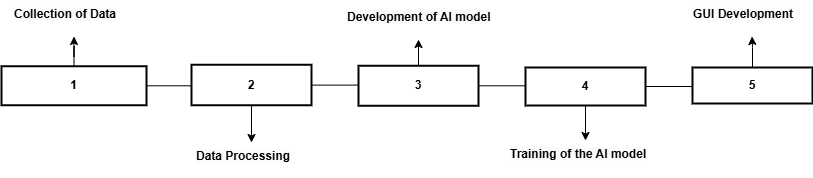

The diagram above was exported from draw.io. Its source (the exported page's mxGraphModel, read from the mxfile embedded in the PNG):
<mxGraphModel dx="1909" dy="1717" grid="0" gridSize="10" guides="1" tooltips="1" connect="0" arrows="1" fold="1" page="1" pageScale="1" pageWidth="850" pageHeight="1100" background="none" math="0" shadow="0">
  <root>
    <mxCell id="0" />
    <mxCell id="1" parent="0" />
    <mxCell id="MT8Ui3xs3ZrqXVegWzyC-62" value="" style="edgeStyle=orthogonalEdgeStyle;rounded=0;orthogonalLoop=1;jettySize=auto;html=1;fontStyle=1" edge="1" parent="1" source="MT8Ui3xs3ZrqXVegWzyC-42" target="MT8Ui3xs3ZrqXVegWzyC-55">
      <mxGeometry relative="1" as="geometry" />
    </mxCell>
    <mxCell id="MT8Ui3xs3ZrqXVegWzyC-61" value="" style="edgeStyle=orthogonalEdgeStyle;rounded=0;orthogonalLoop=1;jettySize=auto;html=1;" edge="1" parent="1" source="MT8Ui3xs3ZrqXVegWzyC-45" target="MT8Ui3xs3ZrqXVegWzyC-56">
      <mxGeometry relative="1" as="geometry" />
    </mxCell>
    <mxCell id="MT8Ui3xs3ZrqXVegWzyC-63" value="" style="edgeStyle=orthogonalEdgeStyle;rounded=0;orthogonalLoop=1;jettySize=auto;html=1;" edge="1" parent="1" source="MT8Ui3xs3ZrqXVegWzyC-47" target="MT8Ui3xs3ZrqXVegWzyC-57">
      <mxGeometry relative="1" as="geometry" />
    </mxCell>
    <mxCell id="MT8Ui3xs3ZrqXVegWzyC-64" value="" style="edgeStyle=orthogonalEdgeStyle;rounded=0;orthogonalLoop=1;jettySize=auto;html=1;" edge="1" parent="1" source="MT8Ui3xs3ZrqXVegWzyC-49" target="MT8Ui3xs3ZrqXVegWzyC-58">
      <mxGeometry relative="1" as="geometry" />
    </mxCell>
    <mxCell id="MT8Ui3xs3ZrqXVegWzyC-65" value="" style="edgeStyle=orthogonalEdgeStyle;rounded=0;orthogonalLoop=1;jettySize=auto;html=1;" edge="1" parent="1" source="MT8Ui3xs3ZrqXVegWzyC-53" target="MT8Ui3xs3ZrqXVegWzyC-59">
      <mxGeometry relative="1" as="geometry" />
    </mxCell>
    <mxCell id="MT8Ui3xs3ZrqXVegWzyC-55" value="&lt;span style=&quot;color: rgb(0, 0, 0); font-family: Helvetica; font-size: 12px; font-style: normal; font-variant-ligatures: normal; font-variant-caps: normal; letter-spacing: normal; orphans: 2; text-align: center; text-indent: 0px; text-transform: none; widows: 2; word-spacing: 0px; -webkit-text-stroke-width: 0px; white-space: normal; background-color: rgb(251, 251, 251); text-decoration-thickness: initial; text-decoration-style: initial; text-decoration-color: initial; float: none; display: inline !important;&quot;&gt;&lt;b&gt;Collection of Data&lt;/b&gt;&lt;/span&gt;" style="text;whiteSpace=wrap;html=1;" vertex="1" parent="1">
      <mxGeometry x="-821" y="-336" width="123" height="36" as="geometry" />
    </mxCell>
    <mxCell id="MT8Ui3xs3ZrqXVegWzyC-56" value="&lt;span style=&quot;color: rgb(0, 0, 0); font-family: Helvetica; font-size: 12px; font-style: normal; font-variant-ligatures: normal; font-variant-caps: normal; letter-spacing: normal; orphans: 2; text-align: center; text-indent: 0px; text-transform: none; widows: 2; word-spacing: 0px; -webkit-text-stroke-width: 0px; white-space: normal; background-color: rgb(251, 251, 251); text-decoration-thickness: initial; text-decoration-style: initial; text-decoration-color: initial; float: none; display: inline !important;&quot;&gt;&lt;b&gt;Data Processing&lt;/b&gt;&lt;/span&gt;" style="text;whiteSpace=wrap;html=1;" vertex="1" parent="1">
      <mxGeometry x="-639.5" y="-194" width="115" height="36" as="geometry" />
    </mxCell>
    <mxCell id="MT8Ui3xs3ZrqXVegWzyC-57" value="&lt;span style=&quot;color: rgb(0, 0, 0); font-family: Helvetica; font-size: 12px; font-style: normal; font-variant-ligatures: normal; font-variant-caps: normal; letter-spacing: normal; orphans: 2; text-align: center; text-indent: 0px; text-transform: none; widows: 2; word-spacing: 0px; -webkit-text-stroke-width: 0px; white-space: normal; background-color: rgb(251, 251, 251); text-decoration-thickness: initial; text-decoration-style: initial; text-decoration-color: initial; float: none; display: inline !important;&quot;&gt;&lt;b&gt;Development of AI model&lt;/b&gt;&lt;/span&gt;" style="text;whiteSpace=wrap;html=1;" vertex="1" parent="1">
      <mxGeometry x="-488.5" y="-333" width="147" height="36" as="geometry" />
    </mxCell>
    <mxCell id="MT8Ui3xs3ZrqXVegWzyC-58" value="&lt;span style=&quot;color: rgb(0, 0, 0); font-family: Helvetica; font-size: 12px; font-style: normal; font-variant-ligatures: normal; font-variant-caps: normal; letter-spacing: normal; orphans: 2; text-align: center; text-indent: 0px; text-transform: none; widows: 2; word-spacing: 0px; -webkit-text-stroke-width: 0px; white-space: normal; background-color: rgb(251, 251, 251); text-decoration-thickness: initial; text-decoration-style: initial; text-decoration-color: initial; float: none; display: inline !important;&quot;&gt;&lt;b&gt;Training of the AI model&lt;/b&gt;&lt;/span&gt;" style="text;whiteSpace=wrap;html=1;" vertex="1" parent="1">
      <mxGeometry x="-325" y="-196" width="154" height="36" as="geometry" />
    </mxCell>
    <mxCell id="MT8Ui3xs3ZrqXVegWzyC-59" value="&lt;span style=&quot;color: rgb(0, 0, 0); font-family: Helvetica; font-size: 12px; font-style: normal; font-variant-ligatures: normal; font-variant-caps: normal; letter-spacing: normal; orphans: 2; text-align: center; text-indent: 0px; text-transform: none; widows: 2; word-spacing: 0px; -webkit-text-stroke-width: 0px; white-space: normal; background-color: rgb(251, 251, 251); text-decoration-thickness: initial; text-decoration-style: initial; text-decoration-color: initial; float: none; display: inline !important;&quot;&gt;&lt;b&gt;GUI Development&lt;/b&gt;&lt;/span&gt;" style="text;whiteSpace=wrap;html=1;" vertex="1" parent="1">
      <mxGeometry x="-142" y="-336" width="121" height="36" as="geometry" />
    </mxCell>
    <mxCell id="MT8Ui3xs3ZrqXVegWzyC-67" value="" style="edgeStyle=orthogonalEdgeStyle;rounded=0;orthogonalLoop=1;jettySize=auto;html=1;" edge="1" parent="1" source="MT8Ui3xs3ZrqXVegWzyC-42">
      <mxGeometry relative="1" as="geometry">
        <mxPoint x="-540" y="-251" as="targetPoint" />
      </mxGeometry>
    </mxCell>
    <mxCell id="MT8Ui3xs3ZrqXVegWzyC-42" value="&lt;b&gt;1&lt;/b&gt;" style="whiteSpace=wrap;html=1;strokeWidth=2;" vertex="1" parent="1">
      <mxGeometry x="-832" y="-270.25" width="145" height="39" as="geometry" />
    </mxCell>
    <mxCell id="MT8Ui3xs3ZrqXVegWzyC-69" value="" style="edgeStyle=orthogonalEdgeStyle;rounded=0;orthogonalLoop=1;jettySize=auto;html=1;" edge="1" parent="1" source="MT8Ui3xs3ZrqXVegWzyC-45">
      <mxGeometry relative="1" as="geometry">
        <mxPoint x="-386" y="-251" as="targetPoint" />
      </mxGeometry>
    </mxCell>
    <mxCell id="MT8Ui3xs3ZrqXVegWzyC-45" value="&lt;b&gt;2&lt;/b&gt;" style="whiteSpace=wrap;html=1;strokeWidth=2;" vertex="1" parent="1">
      <mxGeometry x="-642" y="-271.75" width="120" height="40.5" as="geometry" />
    </mxCell>
    <mxCell id="MT8Ui3xs3ZrqXVegWzyC-70" value="" style="edgeStyle=orthogonalEdgeStyle;rounded=0;orthogonalLoop=1;jettySize=auto;html=1;" edge="1" parent="1" source="MT8Ui3xs3ZrqXVegWzyC-47">
      <mxGeometry relative="1" as="geometry">
        <mxPoint x="-215" y="-250" as="targetPoint" />
      </mxGeometry>
    </mxCell>
    <mxCell id="MT8Ui3xs3ZrqXVegWzyC-47" value="&lt;b&gt;3&lt;/b&gt;" style="whiteSpace=wrap;html=1;strokeWidth=2;" vertex="1" parent="1">
      <mxGeometry x="-475" y="-270.75" width="120" height="40" as="geometry" />
    </mxCell>
    <mxCell id="MT8Ui3xs3ZrqXVegWzyC-49" value="&lt;b&gt;4&lt;/b&gt;" style="whiteSpace=wrap;html=1;strokeWidth=2;" vertex="1" parent="1">
      <mxGeometry x="-308" y="-269" width="120" height="38" as="geometry" />
    </mxCell>
    <mxCell id="MT8Ui3xs3ZrqXVegWzyC-71" value="" style="edgeStyle=orthogonalEdgeStyle;rounded=0;orthogonalLoop=1;jettySize=auto;html=1;" edge="1" parent="1" source="MT8Ui3xs3ZrqXVegWzyC-49">
      <mxGeometry relative="1" as="geometry">
        <mxPoint x="-47" y="-248" as="targetPoint" />
      </mxGeometry>
    </mxCell>
    <mxCell id="MT8Ui3xs3ZrqXVegWzyC-53" value="&lt;b&gt;5&lt;/b&gt;" style="whiteSpace=wrap;html=1;strokeWidth=2;" vertex="1" parent="1">
      <mxGeometry x="-141" y="-269" width="120" height="36" as="geometry" />
    </mxCell>
  </root>
</mxGraphModel>